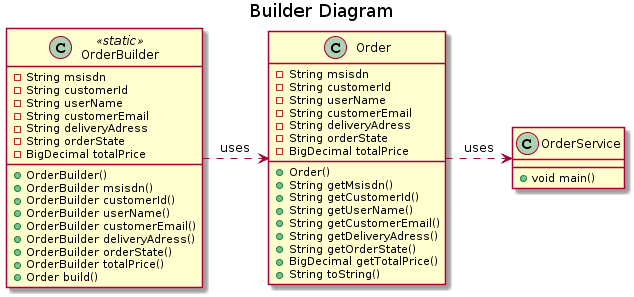

The diagram above was rendered by PlantUML. Its source (embedded in the PNG):
@startuml
title Builder Diagram

class Order{
    - String msisdn
    - String customerId
    - String userName
    - String customerEmail
    - String deliveryAdress
    - String orderState
    - BigDecimal totalPrice
    + Order()
    + String getMsisdn()
    + String getCustomerId()
    + String getUserName()
    + String getCustomerEmail()
    + String getDeliveryAdress()
    + String getOrderState()
    + BigDecimal getTotalPrice()
    + String toString()
}
class OrderBuilder <<static>> {
    - String msisdn
    - String customerId
    - String userName
    - String customerEmail
    - String deliveryAdress
    - String orderState
    - BigDecimal totalPrice
    + OrderBuilder()
    + OrderBuilder msisdn()
    + OrderBuilder customerId()
    + OrderBuilder userName()
    + OrderBuilder customerEmail()
    + OrderBuilder deliveryAdress()
    + OrderBuilder orderState()
    + OrderBuilder totalPrice()
    + Order build()
}
class OrderService{
    + void main()
}

OrderBuilder .right.> Order:uses
Order .right.> OrderService:uses
@enduml